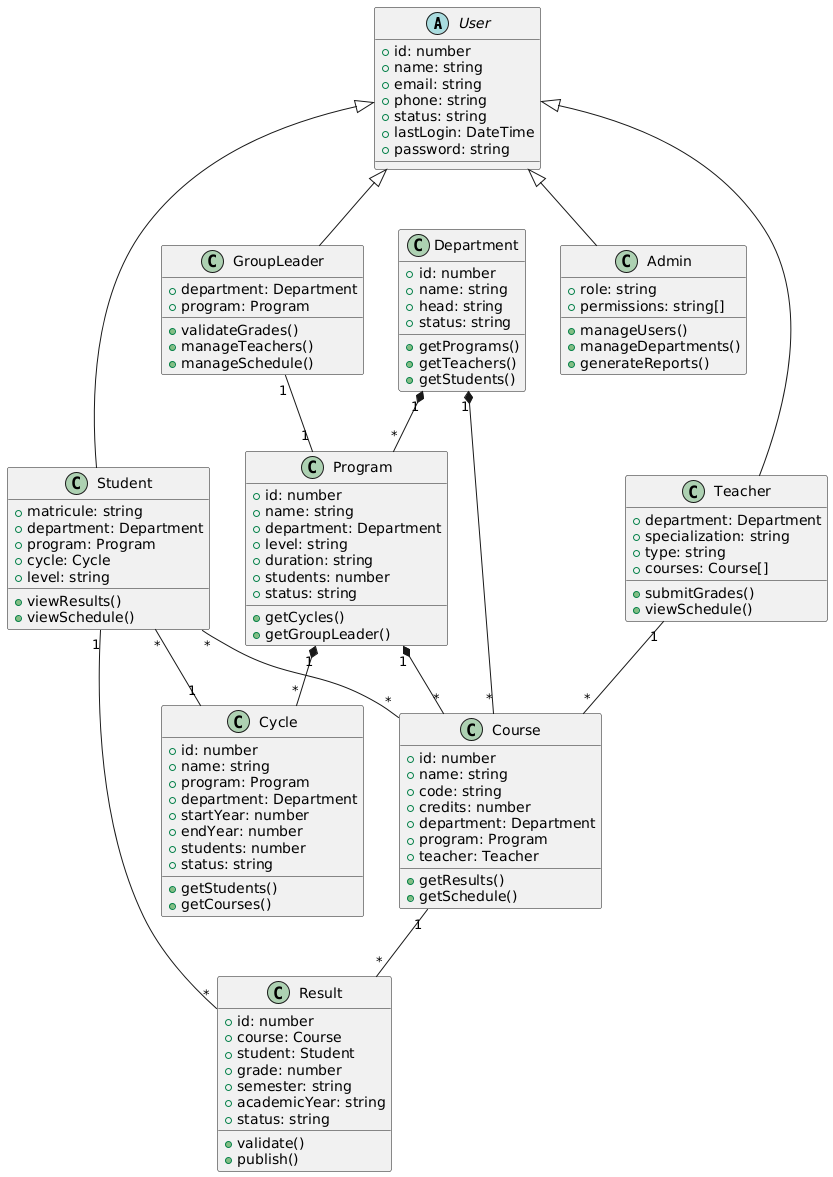

The diagram above was rendered by PlantUML. Its source (embedded in the PNG):
@startuml
' Abstractions
abstract class User {
  +id: number
  +name: string
  +email: string
  +phone: string
  +status: string
  +lastLogin: DateTime
  +password: string
}

' Classes principales
class Department {
  +id: number
  +name: string
  +head: string
  +status: string
  +getPrograms()
  +getTeachers()
  +getStudents()
}

class Program {
  +id: number
  +name: string
  +department: Department
  +level: string
  +duration: string
  +students: number
  +status: string
  +getCycles()
  +getGroupLeader()
}

class Cycle {
  +id: number
  +name: string
  +program: Program
  +department: Department
  +startYear: number
  +endYear: number
  +students: number
  +status: string
  +getStudents()
  +getCourses()
}

class Course {
  +id: number
  +name: string
  +code: string
  +credits: number
  +department: Department
  +program: Program
  +teacher: Teacher
  +getResults()
  +getSchedule()
}

' Classes héritant de User
class Admin {
  +role: string
  +permissions: string[]
  +manageUsers()
  +manageDepartments()
  +generateReports()
}

class GroupLeader {
  +department: Department
  +program: Program
  +validateGrades()
  +manageTeachers()
  +manageSchedule()
}

class Teacher {
  +department: Department
  +specialization: string
  +type: string
  +courses: Course[]
  +submitGrades()
  +viewSchedule()
}

class Student {
  +matricule: string
  +department: Department
  +program: Program
  +cycle: Cycle
  +level: string
  +viewResults()
  +viewSchedule()
}

class Result {
  +id: number
  +course: Course
  +student: Student
  +grade: number
  +semester: string
  +academicYear: string
  +status: string
  +validate()
  +publish()
}

' Relations
User <|-- Admin
User <|-- GroupLeader
User <|-- Teacher
User <|-- Student

Department "1" *-- "*" Program
Program "1" *-- "*" Cycle
Department "1" *-- "*" Course
Program "1" *-- "*" Course

GroupLeader "1" -- "1" Program
Teacher "1" -- "*" Course
Student "*" -- "1" Cycle
Student "*" -- "*" Course
Course "1" -- "*" Result
Student "1" -- "*" Result
@enduml